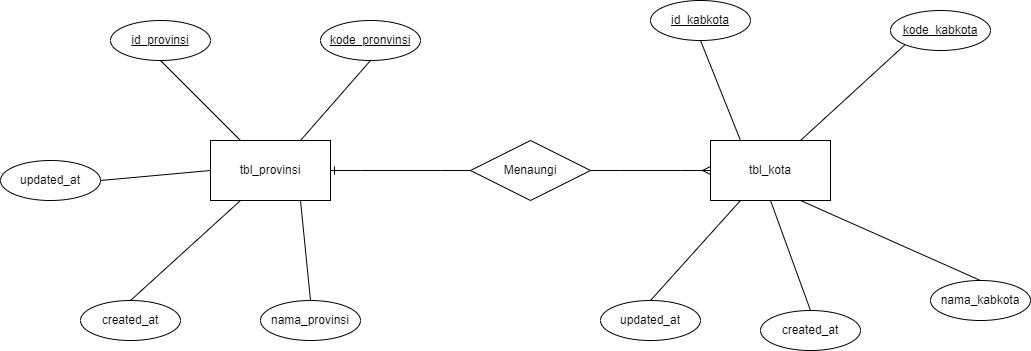

The diagram above was exported from draw.io. Its source (the exported page's mxGraphModel, read from the mxfile embedded in the PNG):
<mxGraphModel dx="1422" dy="772" grid="1" gridSize="10" guides="1" tooltips="1" connect="1" arrows="1" fold="1" page="1" pageScale="1" pageWidth="1100" pageHeight="850" math="0" shadow="0">
  <root>
    <mxCell id="0" />
    <mxCell id="1" parent="0" />
    <mxCell id="MZYWwpfCpq-QhbZ929NE-1" value="tbl_provinsi" style="rounded=0;whiteSpace=wrap;html=1;" parent="1" vertex="1">
      <mxGeometry x="220" y="360" width="120" height="60" as="geometry" />
    </mxCell>
    <mxCell id="MZYWwpfCpq-QhbZ929NE-2" value="tbl_kota" style="rounded=0;whiteSpace=wrap;html=1;" parent="1" vertex="1">
      <mxGeometry x="720" y="360" width="120" height="60" as="geometry" />
    </mxCell>
    <mxCell id="MZYWwpfCpq-QhbZ929NE-3" value="id_provinsi&lt;span style=&quot;color: rgba(0 , 0 , 0 , 0) ; font-family: monospace ; font-size: 0px&quot;&gt;%3CmxGraphModel%3E%3Croot%3E%3CmxCell%20id%3D%220%22%2F%3E%3CmxCell%20id%3D%221%22%20parent%3D%220%22%2F%3E%3CmxCell%20id%3D%222%22%20value%3D%22%22%20style%3D%22rounded%3D0%3BwhiteSpace%3Dwrap%3Bhtml%3D1%3B%22%20vertex%3D%221%22%20parent%3D%221%22%3E%3CmxGeometry%20x%3D%22200%22%20y%3D%22290%22%20width%3D%22120%22%20height%3D%2260%22%20as%3D%22geometry%22%2F%3E%3C%2FmxCell%3E%3C%2Froot%3E%3C%2FmxGraphModel%3E&lt;/span&gt;" style="ellipse;whiteSpace=wrap;html=1;align=center;fontStyle=4;" parent="1" vertex="1">
      <mxGeometry x="120" y="240" width="100" height="40" as="geometry" />
    </mxCell>
    <mxCell id="MZYWwpfCpq-QhbZ929NE-4" value="kode_pronvinsi" style="ellipse;whiteSpace=wrap;html=1;align=center;fontStyle=4;" parent="1" vertex="1">
      <mxGeometry x="330" y="240" width="100" height="40" as="geometry" />
    </mxCell>
    <mxCell id="MZYWwpfCpq-QhbZ929NE-5" value="updated_at" style="ellipse;whiteSpace=wrap;html=1;align=center;" parent="1" vertex="1">
      <mxGeometry x="10" y="380" width="100" height="40" as="geometry" />
    </mxCell>
    <mxCell id="MZYWwpfCpq-QhbZ929NE-6" value="created_at" style="ellipse;whiteSpace=wrap;html=1;align=center;" parent="1" vertex="1">
      <mxGeometry x="90" y="520" width="100" height="40" as="geometry" />
    </mxCell>
    <mxCell id="MZYWwpfCpq-QhbZ929NE-7" value="nama_provinsi" style="ellipse;whiteSpace=wrap;html=1;align=center;" parent="1" vertex="1">
      <mxGeometry x="270" y="520" width="100" height="40" as="geometry" />
    </mxCell>
    <mxCell id="MZYWwpfCpq-QhbZ929NE-8" value="Menaungi" style="shape=rhombus;perimeter=rhombusPerimeter;whiteSpace=wrap;html=1;align=center;" parent="1" vertex="1">
      <mxGeometry x="480" y="360" width="120" height="60" as="geometry" />
    </mxCell>
    <mxCell id="MZYWwpfCpq-QhbZ929NE-10" value="" style="edgeStyle=entityRelationEdgeStyle;fontSize=12;html=1;endArrow=ERmany;rounded=0;exitX=1;exitY=0.5;exitDx=0;exitDy=0;" parent="1" source="MZYWwpfCpq-QhbZ929NE-8" edge="1">
      <mxGeometry width="100" height="100" relative="1" as="geometry">
        <mxPoint x="620" y="490" as="sourcePoint" />
        <mxPoint x="720" y="390" as="targetPoint" />
      </mxGeometry>
    </mxCell>
    <mxCell id="MZYWwpfCpq-QhbZ929NE-11" value="" style="edgeStyle=entityRelationEdgeStyle;fontSize=12;html=1;endArrow=ERone;endFill=1;rounded=0;entryX=1;entryY=0.5;entryDx=0;entryDy=0;exitX=0;exitY=0.5;exitDx=0;exitDy=0;" parent="1" source="MZYWwpfCpq-QhbZ929NE-8" target="MZYWwpfCpq-QhbZ929NE-1" edge="1">
      <mxGeometry width="100" height="100" relative="1" as="geometry">
        <mxPoint x="420" y="360" as="sourcePoint" />
        <mxPoint x="710" y="220" as="targetPoint" />
      </mxGeometry>
    </mxCell>
    <mxCell id="MZYWwpfCpq-QhbZ929NE-12" value="" style="endArrow=none;html=1;rounded=0;exitX=0.5;exitY=1;exitDx=0;exitDy=0;entryX=0.75;entryY=0;entryDx=0;entryDy=0;" parent="1" source="MZYWwpfCpq-QhbZ929NE-4" target="MZYWwpfCpq-QhbZ929NE-1" edge="1">
      <mxGeometry relative="1" as="geometry">
        <mxPoint x="610" y="290" as="sourcePoint" />
        <mxPoint x="770" y="290" as="targetPoint" />
      </mxGeometry>
    </mxCell>
    <mxCell id="MZYWwpfCpq-QhbZ929NE-13" value="" style="endArrow=none;html=1;rounded=0;exitX=0.5;exitY=1;exitDx=0;exitDy=0;entryX=0.25;entryY=0;entryDx=0;entryDy=0;" parent="1" source="MZYWwpfCpq-QhbZ929NE-3" target="MZYWwpfCpq-QhbZ929NE-1" edge="1">
      <mxGeometry relative="1" as="geometry">
        <mxPoint x="610" y="290" as="sourcePoint" />
        <mxPoint x="770" y="290" as="targetPoint" />
      </mxGeometry>
    </mxCell>
    <mxCell id="MZYWwpfCpq-QhbZ929NE-15" value="" style="endArrow=none;html=1;rounded=0;exitX=1;exitY=0.5;exitDx=0;exitDy=0;entryX=0;entryY=0.5;entryDx=0;entryDy=0;" parent="1" source="MZYWwpfCpq-QhbZ929NE-5" target="MZYWwpfCpq-QhbZ929NE-1" edge="1">
      <mxGeometry relative="1" as="geometry">
        <mxPoint x="610" y="290" as="sourcePoint" />
        <mxPoint x="770" y="290" as="targetPoint" />
      </mxGeometry>
    </mxCell>
    <mxCell id="MZYWwpfCpq-QhbZ929NE-16" value="" style="endArrow=none;html=1;rounded=0;exitX=0.5;exitY=0;exitDx=0;exitDy=0;entryX=0.25;entryY=1;entryDx=0;entryDy=0;" parent="1" source="MZYWwpfCpq-QhbZ929NE-6" target="MZYWwpfCpq-QhbZ929NE-1" edge="1">
      <mxGeometry relative="1" as="geometry">
        <mxPoint x="610" y="290" as="sourcePoint" />
        <mxPoint x="770" y="290" as="targetPoint" />
      </mxGeometry>
    </mxCell>
    <mxCell id="MZYWwpfCpq-QhbZ929NE-17" value="" style="endArrow=none;html=1;rounded=0;exitX=0.75;exitY=1;exitDx=0;exitDy=0;entryX=0.5;entryY=0;entryDx=0;entryDy=0;" parent="1" source="MZYWwpfCpq-QhbZ929NE-1" target="MZYWwpfCpq-QhbZ929NE-7" edge="1">
      <mxGeometry relative="1" as="geometry">
        <mxPoint x="610" y="290" as="sourcePoint" />
        <mxPoint x="770" y="290" as="targetPoint" />
      </mxGeometry>
    </mxCell>
    <mxCell id="MZYWwpfCpq-QhbZ929NE-18" value="updated_at" style="ellipse;whiteSpace=wrap;html=1;align=center;" parent="1" vertex="1">
      <mxGeometry x="610" y="520" width="100" height="40" as="geometry" />
    </mxCell>
    <mxCell id="MZYWwpfCpq-QhbZ929NE-19" value="created_at" style="ellipse;whiteSpace=wrap;html=1;align=center;" parent="1" vertex="1">
      <mxGeometry x="770" y="530" width="100" height="40" as="geometry" />
    </mxCell>
    <mxCell id="MZYWwpfCpq-QhbZ929NE-20" value="nama_kabkota" style="ellipse;whiteSpace=wrap;html=1;align=center;" parent="1" vertex="1">
      <mxGeometry x="940" y="500" width="100" height="40" as="geometry" />
    </mxCell>
    <mxCell id="MZYWwpfCpq-QhbZ929NE-21" value="kode_kabkota" style="ellipse;whiteSpace=wrap;html=1;align=center;fontStyle=4;" parent="1" vertex="1">
      <mxGeometry x="900" y="230" width="100" height="40" as="geometry" />
    </mxCell>
    <mxCell id="MZYWwpfCpq-QhbZ929NE-22" value="id_kabkota" style="ellipse;whiteSpace=wrap;html=1;align=center;fontStyle=4;" parent="1" vertex="1">
      <mxGeometry x="660" y="220" width="100" height="40" as="geometry" />
    </mxCell>
    <mxCell id="MZYWwpfCpq-QhbZ929NE-23" value="" style="endArrow=none;html=1;rounded=0;entryX=0.25;entryY=0;entryDx=0;entryDy=0;exitX=0.5;exitY=1;exitDx=0;exitDy=0;" parent="1" source="MZYWwpfCpq-QhbZ929NE-22" target="MZYWwpfCpq-QhbZ929NE-2" edge="1">
      <mxGeometry relative="1" as="geometry">
        <mxPoint x="610" y="290" as="sourcePoint" />
        <mxPoint x="770" y="290" as="targetPoint" />
      </mxGeometry>
    </mxCell>
    <mxCell id="MZYWwpfCpq-QhbZ929NE-24" value="" style="endArrow=none;html=1;rounded=0;exitX=0.75;exitY=0;exitDx=0;exitDy=0;entryX=0;entryY=1;entryDx=0;entryDy=0;" parent="1" source="MZYWwpfCpq-QhbZ929NE-2" target="MZYWwpfCpq-QhbZ929NE-21" edge="1">
      <mxGeometry relative="1" as="geometry">
        <mxPoint x="610" y="290" as="sourcePoint" />
        <mxPoint x="770" y="290" as="targetPoint" />
      </mxGeometry>
    </mxCell>
    <mxCell id="MZYWwpfCpq-QhbZ929NE-25" value="" style="endArrow=none;html=1;rounded=0;entryX=0.5;entryY=0;entryDx=0;entryDy=0;exitX=0.25;exitY=1;exitDx=0;exitDy=0;" parent="1" source="MZYWwpfCpq-QhbZ929NE-2" target="MZYWwpfCpq-QhbZ929NE-18" edge="1">
      <mxGeometry relative="1" as="geometry">
        <mxPoint x="610" y="290" as="sourcePoint" />
        <mxPoint x="770" y="290" as="targetPoint" />
      </mxGeometry>
    </mxCell>
    <mxCell id="MZYWwpfCpq-QhbZ929NE-26" value="" style="endArrow=none;html=1;rounded=0;entryX=0.5;entryY=0;entryDx=0;entryDy=0;exitX=0.5;exitY=1;exitDx=0;exitDy=0;" parent="1" source="MZYWwpfCpq-QhbZ929NE-2" target="MZYWwpfCpq-QhbZ929NE-19" edge="1">
      <mxGeometry relative="1" as="geometry">
        <mxPoint x="610" y="290" as="sourcePoint" />
        <mxPoint x="770" y="290" as="targetPoint" />
      </mxGeometry>
    </mxCell>
    <mxCell id="MZYWwpfCpq-QhbZ929NE-27" value="" style="endArrow=none;html=1;rounded=0;entryX=0.5;entryY=0;entryDx=0;entryDy=0;exitX=0.75;exitY=1;exitDx=0;exitDy=0;" parent="1" source="MZYWwpfCpq-QhbZ929NE-2" target="MZYWwpfCpq-QhbZ929NE-20" edge="1">
      <mxGeometry relative="1" as="geometry">
        <mxPoint x="610" y="290" as="sourcePoint" />
        <mxPoint x="770" y="290" as="targetPoint" />
      </mxGeometry>
    </mxCell>
  </root>
</mxGraphModel>